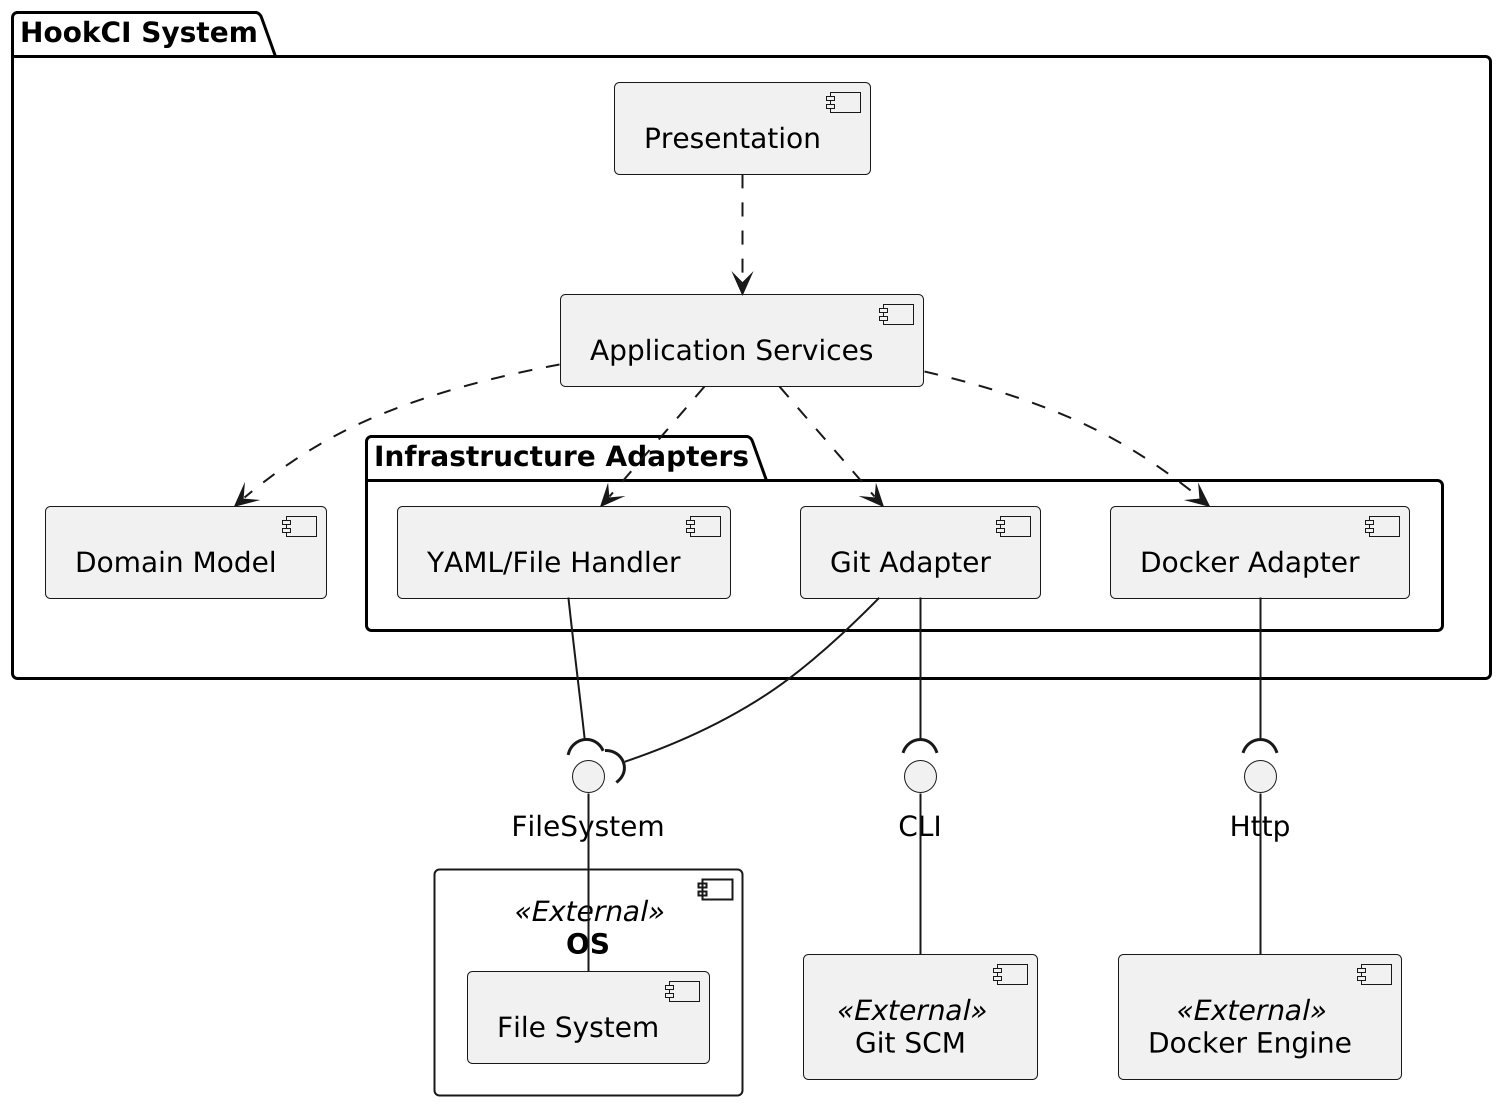

The diagram above was rendered by PlantUML. Its source (embedded in the PNG):
@startuml componentes
scale 2
!theme _none_
hide footbox

interface Http
interface FileSystem
interface CLI

component "Docker Engine" as DockerEngine <<External>> {
	DockerEngine -up- Http
}
component "OS" as OS <<External>> {
	component "File System" as FS
	FS -up- FileSystem
}
component "Git SCM" as GitSystem <<External>> {
	GitSystem -up- CLI
}

package "HookCI System" {
	component "Presentation" as _CLI {
	}
	component "Application Services" as App {
	}
	component "Domain Model" as Domain {
	}
	package "Infrastructure Adapters" {
		component "YAML/File Handler" as ConfigAdapter {
		}
		component "Git Adapter" as GitAdapter {
		}
		component "Docker Adapter" as DockerAdapter {
		}
	}

	_CLI ..> App
	App ..> Domain
	App ..> ConfigAdapter
	App ..> GitAdapter
	App ..> DockerAdapter

}

ConfigAdapter --( FileSystem
GitAdapter --( CLI
GitAdapter --( FileSystem
DockerAdapter --( Http

@enduml